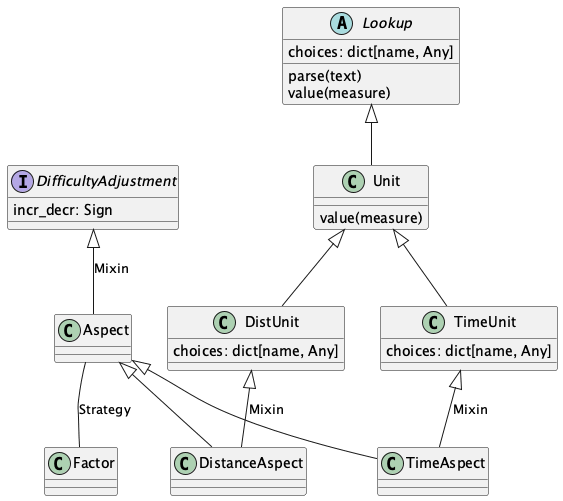

The diagram above was rendered by PlantUML. Its source (embedded in the PNG):
@startuml
    'https://plantuml.com/class-diagram

    interface DifficultyAdjustment {
        incr_decr: Sign
    }

    abstract class Lookup {
        choices: dict[name, Any]
        parse(text)
        value(measure)
    }

    class Unit {
        value(measure)
    }
    Lookup <|-- Unit

    class TimeUnit {
        choices: dict[name, Any]
    }
    Unit <|-- TimeUnit

    class DistUnit {
        choices: dict[name, Any]
    }
    Unit <|-- DistUnit

    DifficultyAdjustment <|-- Aspect  : "Mixin"
    Aspect -- Factor : "Strategy"

    class TimeAspect
    TimeUnit <|-- TimeAspect : "Mixin"
    Aspect <|-- TimeAspect

    class DistanceAspect
    DistUnit <|-- DistanceAspect : "Mixin"
    Aspect <|-- DistanceAspect

@enduml